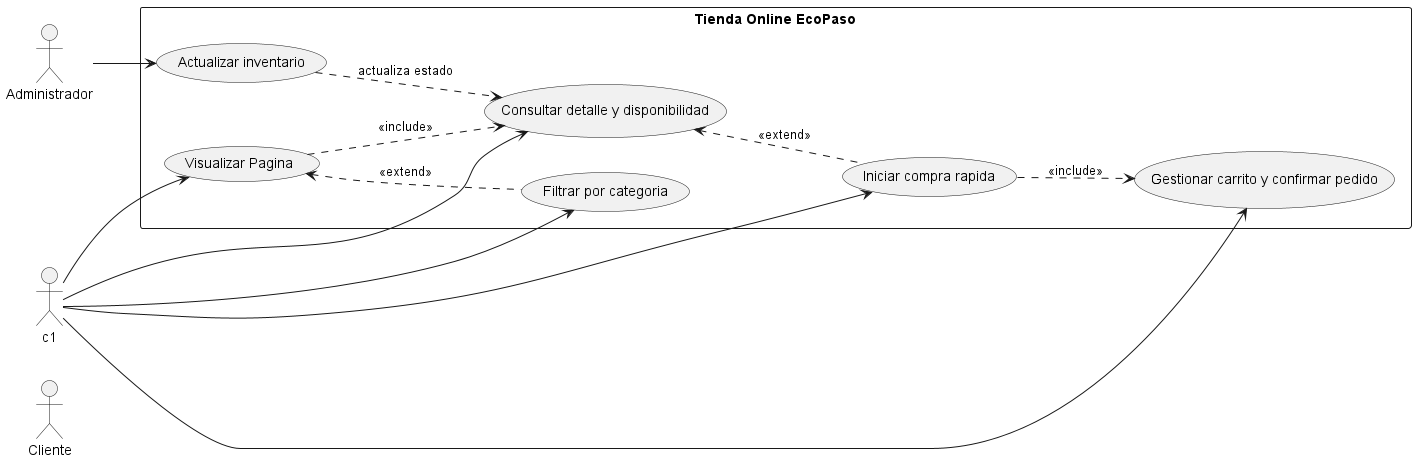

The diagram above was rendered by PlantUML. Its source (embedded in the PNG):
@startuml
left to right direction

actor "Cliente" as cl
actor "Administrador" as A

rectangle "Tienda Online EcoPaso"{
    usecase "Visualizar Pagina" as UC1
    usecase "Filtrar por categoria" as UC2
    usecase "Consultar detalle y disponibilidad" as UC3
    usecase "Iniciar compra rapida" as UC4
    usecase "Gestionar carrito y confirmar pedido" as UC5
    usecase "Actualizar inventario" as UC6
}
UC1 <.. UC2 : <<extend>>
UC1 ..> UC3 : <<include>>
UC3 <.. UC4 : <<extend>>
UC4 ..> UC5 : <<include>>

c1 --> UC1
c1 --> UC2
c1 --> UC3
c1 --> UC4
c1 --> UC5

A --> UC6
UC6 ..> UC3 : actualiza estado
@enduml